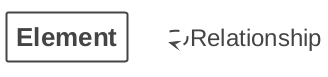

The diagram above was rendered by PlantUML. Its source (embedded in the PNG):
@startuml
!pragma layout smetana
skinparam defaultFontName Liberation Sans

set separator none
hide stereotype

<style>
  root {
    BackgroundColor: #ffffff;
    FontColor: #444444;
  }
  // Element
  .Element-RWxlbWVudA== {
    BackgroundColor: #ffffff;
    LineColor: #444444;
    LineStyle: 0;
    LineThickness: 2;
    FontColor: #444444;
    FontSize: 24;
    HorizontalAlignment: center;
    Shadowing: 0;
    MaximumWidth: 200;
  }
  // Relationship
  .Relationship-UmVsYXRpb25zaGlw {
    LineThickness: 2;
    LineStyle: 10-10;
    LineColor: #444444;
    FontColor: #444444;
    FontSize: 24;
  }
  // Catalog
  .Boundary-Q2F0YWxvZw== {
    BackgroundColor: #ffffff;
    LineColor: #444444;
    LineStyle: 0;
    LineThickness: 2;
    FontColor: #444444;
    FontSize: 24;
    HorizontalAlignment: center;
    Shadowing: 0;
  }
  // transparent element for relationships in legend
  .Element-Transparent {
    BackgroundColor: transparent;
    LineColor: transparent;
    FontColor: transparent;
  }
</style>

rectangle "==Element" <<Element-RWxlbWVudA==>>

rectangle "." <<.Element-Transparent>> as 1
1 --> 1 <<Relationship-UmVsYXRpb25zaGlw>> : "Relationship"

@enduml